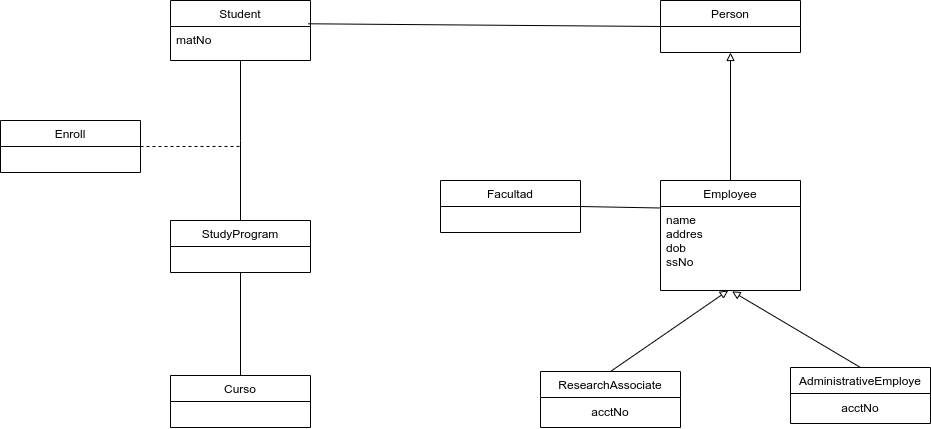

The diagram above was exported from draw.io. Its source (the exported page's mxGraphModel, read from the mxfile embedded in the PNG):
<mxGraphModel dx="1542" dy="1593" grid="1" gridSize="10" guides="1" tooltips="1" connect="1" arrows="1" fold="1" page="1" pageScale="1" pageWidth="827" pageHeight="1169" math="0" shadow="0">
  <root>
    <mxCell id="0" />
    <mxCell id="1" parent="0" />
    <mxCell id="sPr4Alui6HumIVjszvvi-11" style="edgeStyle=none;rounded=0;orthogonalLoop=1;jettySize=auto;html=1;exitX=0.5;exitY=0;exitDx=0;exitDy=0;endArrow=none;endFill=0;" edge="1" parent="1" source="lmArlTMYY7nEv6uuYMeO-1" target="lmArlTMYY7nEv6uuYMeO-6">
      <mxGeometry relative="1" as="geometry">
        <Array as="points">
          <mxPoint x="100" />
        </Array>
      </mxGeometry>
    </mxCell>
    <mxCell id="sPr4Alui6HumIVjszvvi-12" style="edgeStyle=none;rounded=0;orthogonalLoop=1;jettySize=auto;html=1;exitX=0.5;exitY=1;exitDx=0;exitDy=0;endArrow=none;endFill=0;" edge="1" parent="1" source="lmArlTMYY7nEv6uuYMeO-1" target="lmArlTMYY7nEv6uuYMeO-9">
      <mxGeometry relative="1" as="geometry" />
    </mxCell>
    <mxCell id="lmArlTMYY7nEv6uuYMeO-1" value="StudyProgram" style="swimlane;fontStyle=0;childLayout=stackLayout;horizontal=1;startSize=26;fillColor=none;horizontalStack=0;resizeParent=1;resizeParentMax=0;resizeLast=0;collapsible=1;marginBottom=0;" parent="1" vertex="1">
      <mxGeometry x="30" y="80" width="140" height="52" as="geometry" />
    </mxCell>
    <mxCell id="lmArlTMYY7nEv6uuYMeO-5" value="Student" style="swimlane;fontStyle=0;childLayout=stackLayout;horizontal=1;startSize=26;fillColor=none;horizontalStack=0;resizeParent=1;resizeParentMax=0;resizeLast=0;collapsible=1;marginBottom=0;" parent="1" vertex="1">
      <mxGeometry x="30" y="-140" width="140" height="60" as="geometry" />
    </mxCell>
    <mxCell id="lmArlTMYY7nEv6uuYMeO-6" value="matNo" style="text;strokeColor=none;fillColor=none;align=left;verticalAlign=top;spacingLeft=4;spacingRight=4;overflow=hidden;rotatable=0;points=[[0,0.5],[1,0.5]];portConstraint=eastwest;" parent="lmArlTMYY7nEv6uuYMeO-5" vertex="1">
      <mxGeometry y="26" width="140" height="34" as="geometry" />
    </mxCell>
    <mxCell id="lmArlTMYY7nEv6uuYMeO-9" value="Curso" style="swimlane;fontStyle=0;childLayout=stackLayout;horizontal=1;startSize=26;fillColor=none;horizontalStack=0;resizeParent=1;resizeParentMax=0;resizeLast=0;collapsible=1;marginBottom=0;" parent="1" vertex="1">
      <mxGeometry x="30" y="235" width="140" height="52" as="geometry" />
    </mxCell>
    <mxCell id="sPr4Alui6HumIVjszvvi-5" style="rounded=0;orthogonalLoop=1;jettySize=auto;html=1;exitX=0.5;exitY=0;exitDx=0;exitDy=0;entryX=0.484;entryY=0.999;entryDx=0;entryDy=0;entryPerimeter=0;endArrow=block;endFill=0;" edge="1" parent="1" source="lmArlTMYY7nEv6uuYMeO-13" target="lmArlTMYY7nEv6uuYMeO-31">
      <mxGeometry relative="1" as="geometry" />
    </mxCell>
    <mxCell id="lmArlTMYY7nEv6uuYMeO-13" value="ResearchAssociate" style="swimlane;fontStyle=0;childLayout=stackLayout;horizontal=1;startSize=26;fillColor=none;horizontalStack=0;resizeParent=1;resizeParentMax=0;resizeLast=0;collapsible=1;marginBottom=0;" parent="1" vertex="1">
      <mxGeometry x="400" y="231" width="140" height="56" as="geometry" />
    </mxCell>
    <mxCell id="lmArlTMYY7nEv6uuYMeO-44" value="acctNo" style="text;html=1;strokeColor=none;fillColor=none;align=center;verticalAlign=middle;whiteSpace=wrap;rounded=0;" parent="lmArlTMYY7nEv6uuYMeO-13" vertex="1">
      <mxGeometry y="26" width="140" height="30" as="geometry" />
    </mxCell>
    <mxCell id="lmArlTMYY7nEv6uuYMeO-17" value="Facultad" style="swimlane;fontStyle=0;childLayout=stackLayout;horizontal=1;startSize=26;fillColor=none;horizontalStack=0;resizeParent=1;resizeParentMax=0;resizeLast=0;collapsible=1;marginBottom=0;" parent="1" vertex="1">
      <mxGeometry x="300" y="40" width="140" height="52" as="geometry" />
    </mxCell>
    <mxCell id="sPr4Alui6HumIVjszvvi-6" style="edgeStyle=none;rounded=0;orthogonalLoop=1;jettySize=auto;html=1;exitX=0.5;exitY=0;exitDx=0;exitDy=0;entryX=0.511;entryY=1.01;entryDx=0;entryDy=0;entryPerimeter=0;endArrow=block;endFill=0;" edge="1" parent="1" source="lmArlTMYY7nEv6uuYMeO-21" target="lmArlTMYY7nEv6uuYMeO-31">
      <mxGeometry relative="1" as="geometry" />
    </mxCell>
    <mxCell id="lmArlTMYY7nEv6uuYMeO-21" value="AdministrativeEmploye" style="swimlane;fontStyle=0;childLayout=stackLayout;horizontal=1;startSize=26;fillColor=none;horizontalStack=0;resizeParent=1;resizeParentMax=0;resizeLast=0;collapsible=1;marginBottom=0;" parent="1" vertex="1">
      <mxGeometry x="650" y="227" width="140" height="56" as="geometry" />
    </mxCell>
    <mxCell id="lmArlTMYY7nEv6uuYMeO-45" value="acctNo" style="text;html=1;strokeColor=none;fillColor=none;align=center;verticalAlign=middle;whiteSpace=wrap;rounded=0;" parent="lmArlTMYY7nEv6uuYMeO-21" vertex="1">
      <mxGeometry y="26" width="140" height="30" as="geometry" />
    </mxCell>
    <mxCell id="sPr4Alui6HumIVjszvvi-13" style="edgeStyle=none;rounded=0;orthogonalLoop=1;jettySize=auto;html=1;exitX=0;exitY=0.25;exitDx=0;exitDy=0;entryX=1;entryY=0.5;entryDx=0;entryDy=0;endArrow=none;endFill=0;" edge="1" parent="1" source="lmArlTMYY7nEv6uuYMeO-30" target="lmArlTMYY7nEv6uuYMeO-17">
      <mxGeometry relative="1" as="geometry" />
    </mxCell>
    <mxCell id="sPr4Alui6HumIVjszvvi-15" style="edgeStyle=none;rounded=0;orthogonalLoop=1;jettySize=auto;html=1;exitX=0.5;exitY=0;exitDx=0;exitDy=0;entryX=0.5;entryY=1;entryDx=0;entryDy=0;endArrow=block;endFill=0;" edge="1" parent="1" source="lmArlTMYY7nEv6uuYMeO-30" target="sPr4Alui6HumIVjszvvi-1">
      <mxGeometry relative="1" as="geometry" />
    </mxCell>
    <mxCell id="lmArlTMYY7nEv6uuYMeO-30" value="Employee" style="swimlane;fontStyle=0;childLayout=stackLayout;horizontal=1;startSize=26;fillColor=none;horizontalStack=0;resizeParent=1;resizeParentMax=0;resizeLast=0;collapsible=1;marginBottom=0;" parent="1" vertex="1">
      <mxGeometry x="520" y="40" width="140" height="110" as="geometry" />
    </mxCell>
    <mxCell id="lmArlTMYY7nEv6uuYMeO-31" value="name &#10;addres &#10;dob&#10;ssNo" style="text;strokeColor=none;fillColor=none;align=left;verticalAlign=top;spacingLeft=4;spacingRight=4;overflow=hidden;rotatable=0;points=[[0,0.5],[1,0.5]];portConstraint=eastwest;" parent="lmArlTMYY7nEv6uuYMeO-30" vertex="1">
      <mxGeometry y="26" width="140" height="84" as="geometry" />
    </mxCell>
    <mxCell id="sPr4Alui6HumIVjszvvi-14" style="edgeStyle=none;rounded=0;orthogonalLoop=1;jettySize=auto;html=1;exitX=0;exitY=0.5;exitDx=0;exitDy=0;entryX=0.983;entryY=-0.08;entryDx=0;entryDy=0;entryPerimeter=0;endArrow=none;endFill=0;" edge="1" parent="1" source="sPr4Alui6HumIVjszvvi-1" target="lmArlTMYY7nEv6uuYMeO-6">
      <mxGeometry relative="1" as="geometry" />
    </mxCell>
    <mxCell id="sPr4Alui6HumIVjszvvi-1" value="Person" style="swimlane;fontStyle=0;childLayout=stackLayout;horizontal=1;startSize=26;fillColor=none;horizontalStack=0;resizeParent=1;resizeParentMax=0;resizeLast=0;collapsible=1;marginBottom=0;" vertex="1" parent="1">
      <mxGeometry x="520" y="-140" width="140" height="52" as="geometry" />
    </mxCell>
    <mxCell id="sPr4Alui6HumIVjszvvi-16" style="edgeStyle=none;rounded=0;orthogonalLoop=1;jettySize=auto;html=1;exitX=1;exitY=0.5;exitDx=0;exitDy=0;endArrow=none;endFill=0;dashed=1;" edge="1" parent="1" source="sPr4Alui6HumIVjszvvi-7">
      <mxGeometry relative="1" as="geometry">
        <mxPoint x="100" y="5.947368421052715" as="targetPoint" />
      </mxGeometry>
    </mxCell>
    <mxCell id="sPr4Alui6HumIVjszvvi-7" value="Enroll" style="swimlane;fontStyle=0;childLayout=stackLayout;horizontal=1;startSize=26;fillColor=none;horizontalStack=0;resizeParent=1;resizeParentMax=0;resizeLast=0;collapsible=1;marginBottom=0;" vertex="1" parent="1">
      <mxGeometry x="-140" y="-20" width="140" height="52" as="geometry" />
    </mxCell>
  </root>
</mxGraphModel>